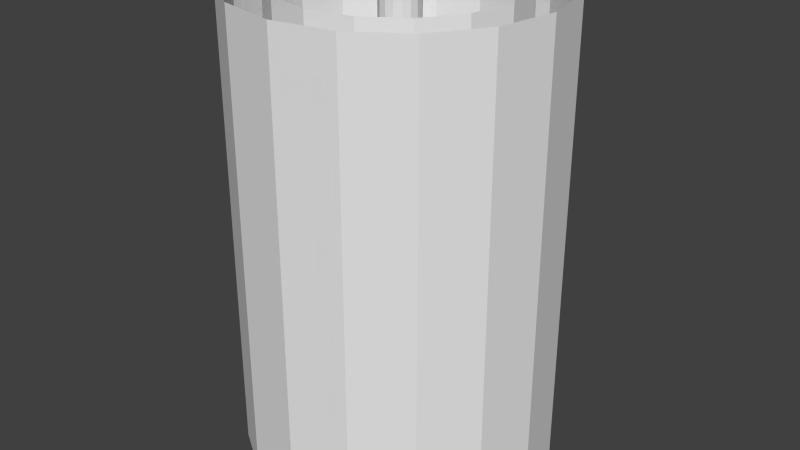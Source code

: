 # Source: Tour.blend  (saved by Blender 2.66.0; exported with 4.5.12 LTS)
import bpy
from mathutils import Matrix  # noqa: F401  (used for matrix-valued properties, if any)

bpy.ops.wm.read_factory_settings(use_empty=True)
scene = bpy.context.scene
scene.name = 'Scene'

# ---- collections
col_collection_1 = bpy.data.collections.new('Collection 1'); scene.collection.children.link(col_collection_1)
col_collection_3 = bpy.data.collections.new('Collection 3'); scene.collection.children.link(col_collection_3)
col_collection_3.hide_render = True
col_collection_3.hide_viewport = True

# ---- world
world_world = bpy.data.worlds.new('World'); scene.world = world_world
world_world.color = (0.05088, 0.05088, 0.05088)
world_world.use_sun_shadow = False
world_world.sun_shadow_jitter_overblur = 0.0
world_world.cycles.sampling_method = 'MANUAL'
world_world.cycles.sample_map_resolution = 256

# ---- meshes
me_stairsmesh_034 = bpy.data.meshes.new('StairsMesh.034')
me_stairsmesh_034.from_pydata([(-24.0, -5.0, 64.0), (-24.0, 5.0, 64.0), (-2.384e-07, 2.0, 64.0), (2.384e-07, -2.0, 64.0), (-24.0, -5.0, 68.0), (-24.0, 5.0, 68.0), (-2.384e-07, 2.0, 68.0), (2.384e-07, -2.0, 68.0), (-24.09, 4.565, 60.0), (-20.26, 13.8, 60.0), (0.7654, 1.848, 60.0), (-0.7654, -1.848, 60.0), (-24.09, 4.565, 64.0), (-20.26, 13.8, 64.0), (0.7654, 1.848, 64.0), (-0.7654, -1.848, 64.0), (-20.51, 13.44, 56.0), (-13.44, 20.51, 56.0), (1.414, 1.414, 56.0), (-1.414, -1.414, 56.0), (-20.51, 13.44, 60.0), (-13.44, 20.51, 60.0), (1.414, 1.414, 60.0), (-1.414, -1.414, 60.0), (-13.8, 20.26, 52.0), (-4.565, 24.09, 52.0), (1.848, 0.7654, 52.0), (-1.848, -0.7654, 52.0), (-13.8, 20.26, 56.0), (-4.565, 24.09, 56.0), (1.848, 0.7654, 56.0), (-1.848, -0.7654, 56.0), (-5.0, 24.0, 48.0), (5.0, 24.0, 48.0), (2.0, -8.941e-08, 48.0), (-2.0, 8.941e-08, 48.0), (-5.0, 24.0, 52.0), (5.0, 24.0, 52.0), (2.0, -8.941e-08, 52.0), (-2.0, 8.941e-08, 52.0), (4.565, 24.09, 44.0), (13.8, 20.26, 44.0), (1.848, -0.7654, 44.0), (-1.848, 0.7654, 44.0), (4.565, 24.09, 48.0), (13.8, 20.26, 48.0), (1.848, -0.7654, 48.0), (-1.848, 0.7654, 48.0), (13.44, 20.51, 40.0), (20.51, 13.44, 40.0), (1.414, -1.414, 40.0), (-1.414, 1.414, 40.0), (13.44, 20.51, 44.0), (20.51, 13.44, 44.0), (1.414, -1.414, 44.0), (-1.414, 1.414, 44.0), (20.26, 13.8, 36.0), (24.09, 4.565, 36.0), (0.7654, -1.848, 36.0), (-0.7654, 1.848, 36.0), (20.26, 13.8, 40.0), (24.09, 4.565, 40.0), (0.7654, -1.848, 40.0), (-0.7654, 1.848, 40.0), (24.0, 5.0, 32.0), (24.0, -5.0, 32.0), (8.941e-08, -2.0, 32.0), (-8.941e-08, 2.0, 32.0), (24.0, 5.0, 36.0), (24.0, -5.0, 36.0), (8.941e-08, -2.0, 36.0), (-8.941e-08, 2.0, 36.0), (24.09, -4.565, 28.0), (20.26, -13.8, 28.0), (-0.7654, -1.848, 28.0), (0.7654, 1.848, 28.0), (24.09, -4.565, 32.0), (20.26, -13.8, 32.0), (-0.7654, -1.848, 32.0), (0.7654, 1.848, 32.0), (20.51, -13.44, 24.0), (13.44, -20.51, 24.0), (-1.414, -1.414, 24.0), (1.414, 1.414, 24.0), (20.51, -13.44, 28.0), (13.44, -20.51, 28.0), (-1.414, -1.414, 28.0), (1.414, 1.414, 28.0), (13.8, -20.26, 20.0), (4.565, -24.09, 20.0), (-1.848, -0.7654, 20.0), (1.848, 0.7654, 20.0), (13.8, -20.26, 24.0), (4.565, -24.09, 24.0), (-1.848, -0.7654, 24.0), (1.848, 0.7654, 24.0), (5.0, -24.0, 16.0), (-5.0, -24.0, 16.0), (-2.0, 2.98e-08, 16.0), (2.0, -2.98e-08, 16.0), (5.0, -24.0, 20.0), (-5.0, -24.0, 20.0), (-2.0, 2.98e-08, 20.0), (2.0, -2.98e-08, 20.0), (-4.565, -24.09, 12.0), (-13.8, -20.26, 12.0), (-1.848, 0.7654, 12.0), (1.848, -0.7654, 12.0), (-4.565, -24.09, 16.0), (-13.8, -20.26, 16.0), (-1.848, 0.7654, 16.0), (1.848, -0.7654, 16.0), (-13.44, -20.51, 8.0), (-20.51, -13.44, 8.0), (-1.414, 1.414, 8.0), (1.414, -1.414, 8.0), (-13.44, -20.51, 12.0), (-20.51, -13.44, 12.0), (-1.414, 1.414, 12.0), (1.414, -1.414, 12.0), (-20.26, -13.8, 4.0), (-24.09, -4.565, 4.0), (-0.7654, 1.848, 4.0), (0.7654, -1.848, 4.0), (-20.26, -13.8, 8.0), (-24.09, -4.565, 8.0), (-0.7654, 1.848, 8.0), (0.7654, -1.848, 8.0), (-24.0, -5.0, 0.0), (-24.0, 5.0, 0.0), (0.0, 2.0, 0.0), (0.0, -2.0, 0.0), (-24.0, -5.0, 4.0), (-24.0, 5.0, 4.0), (0.0, 2.0, 4.0), (0.0, -2.0, 4.0), (3.923, 0.7804, 0.0), (3.326, 2.222, 0.0), (2.222, 3.326, 0.0), (0.7804, 3.923, 0.0), (-0.7804, 3.923, 0.0), (-2.222, 3.326, 0.0), (-3.326, 2.222, 0.0), (-3.923, 0.7804, 0.0), (-3.923, -0.7804, 0.0), (-3.326, -2.222, 0.0), (-2.222, -3.326, 0.0), (-0.7804, -3.923, 0.0), (0.7804, -3.923, 0.0), (2.222, -3.326, 0.0), (3.326, -2.222, 0.0), (3.923, -0.7804, 0.0), (3.923, 0.7804, 96.0), (3.326, 2.222, 96.0), (2.222, 3.326, 96.0), (0.7804, 3.923, 96.0), (-0.7804, 3.923, 96.0), (-2.222, 3.326, 96.0), (-3.326, 2.222, 96.0), (-3.923, 0.7804, 96.0), (-3.923, -0.7804, 96.0), (-3.326, -2.222, 96.0), (-2.222, -3.326, 96.0), (-0.7804, -3.923, 96.0), (0.7804, -3.923, 96.0), (2.222, -3.326, 96.0), (3.326, -2.222, 96.0), (3.923, -0.7804, 96.0)], [], [(0, 3, 2, 1), (4, 5, 6, 7), (1, 2, 6, 5), (2, 3, 7, 6), (3, 0, 4, 7), (0, 1, 5, 4), (8, 11, 10, 9), (12, 13, 14, 15), (9, 10, 14, 13), (10, 11, 15, 14), (11, 8, 12, 15), (8, 9, 13, 12), (16, 19, 18, 17), (20, 21, 22, 23), (17, 18, 22, 21), (18, 19, 23, 22), (19, 16, 20, 23), (16, 17, 21, 20), (24, 27, 26, 25), (28, 29, 30, 31), (25, 26, 30, 29), (26, 27, 31, 30), (27, 24, 28, 31), (24, 25, 29, 28), (32, 35, 34, 33), (36, 37, 38, 39), (33, 34, 38, 37), (34, 35, 39, 38), (35, 32, 36, 39), (32, 33, 37, 36), (40, 43, 42, 41), (44, 45, 46, 47), (41, 42, 46, 45), (42, 43, 47, 46), (43, 40, 44, 47), (40, 41, 45, 44), (48, 51, 50, 49), (52, 53, 54, 55), (49, 50, 54, 53), (50, 51, 55, 54), (51, 48, 52, 55), (48, 49, 53, 52), (56, 59, 58, 57), (60, 61, 62, 63), (57, 58, 62, 61), (58, 59, 63, 62), (59, 56, 60, 63), (56, 57, 61, 60), (64, 67, 66, 65), (68, 69, 70, 71), (65, 66, 70, 69), (66, 67, 71, 70), (67, 64, 68, 71), (64, 65, 69, 68), (72, 75, 74, 73), (76, 77, 78, 79), (73, 74, 78, 77), (74, 75, 79, 78), (75, 72, 76, 79), (72, 73, 77, 76), (80, 83, 82, 81), (84, 85, 86, 87), (81, 82, 86, 85), (82, 83, 87, 86), (83, 80, 84, 87), (80, 81, 85, 84), (88, 91, 90, 89), (92, 93, 94, 95), (89, 90, 94, 93), (90, 91, 95, 94), (91, 88, 92, 95), (88, 89, 93, 92), (96, 99, 98, 97), (100, 101, 102, 103), (97, 98, 102, 101), (98, 99, 103, 102), (99, 96, 100, 103), (96, 97, 101, 100), (104, 107, 106, 105), (108, 109, 110, 111), (105, 106, 110, 109), (106, 107, 111, 110), (107, 104, 108, 111), (104, 105, 109, 108), (112, 115, 114, 113), (116, 117, 118, 119), (113, 114, 118, 117), (114, 115, 119, 118), (115, 112, 116, 119), (112, 113, 117, 116), (120, 123, 122, 121), (124, 125, 126, 127), (121, 122, 126, 125), (122, 123, 127, 126), (123, 120, 124, 127), (120, 121, 125, 124), (128, 131, 130, 129), (132, 133, 134, 135), (129, 130, 134, 133), (130, 131, 135, 134), (131, 128, 132, 135), (128, 129, 133, 132), (151, 150, 166, 167), (141, 140, 156, 157), (138, 137, 153, 154), (143, 142, 158, 159), (136, 151, 167, 152), (139, 138, 154, 155), (144, 143, 159, 160), (148, 147, 163, 164), (149, 148, 164, 165), (142, 141, 157, 158), (140, 139, 155, 156), (146, 145, 161, 162), (147, 146, 162, 163), (137, 136, 152, 153), (150, 149, 165, 166), (145, 144, 160, 161)])
me_stairsmesh_034.use_remesh_preserve_volume = False
me_stairsmesh_034.use_remesh_preserve_attributes = False
me_stairsmesh_034.use_mirror_vertex_groups = False
me_stairsmesh_034.update()
me_tourmesh_006 = bpy.data.meshes.new('TourMesh.006')
me_tourmesh_006.from_pydata([(24.0, 0.0, 0.0), (22.17, 9.184, 0.0), (16.97, 16.97, 0.0), (9.184, 22.17, 0.0), (1.47e-15, 24.0, 0.0), (-9.184, 22.17, 0.0), (-16.97, 16.97, 0.0), (-22.17, 9.184, 0.0), (-24.0, 2.939e-15, 0.0), (-22.17, -9.184, 0.0), (-16.97, -16.97, 0.0), (-9.184, -22.17, 0.0), (-4.409e-15, -24.0, 0.0), (9.184, -22.17, 0.0), (16.97, -16.97, 0.0), (22.17, -9.184, 0.0), (32.0, 0.0, 0.0), (29.56, 12.25, 0.0), (22.63, 22.63, 0.0), (12.25, 29.56, 0.0), (1.959e-15, 32.0, 0.0), (-12.25, 29.56, 0.0), (-22.63, 22.63, 0.0), (-29.56, 12.25, 0.0), (-32.0, 3.919e-15, 0.0), (-29.56, -12.25, 0.0), (-22.63, -22.63, 0.0), (-12.25, -29.56, 0.0), (-5.878e-15, -32.0, 0.0), (12.25, -29.56, 0.0), (22.63, -22.63, 0.0), (29.56, -12.25, 0.0), (24.0, 0.0, 48.0), (22.17, 9.184, 48.0), (16.97, 16.97, 48.0), (9.184, 22.17, 48.0), (1.47e-15, 24.0, 48.0), (-9.184, 22.17, 48.0), (-16.97, 16.97, 48.0), (-22.17, 9.184, 48.0), (-24.0, 2.939e-15, 48.0), (-22.17, -9.184, 48.0), (-16.97, -16.97, 48.0), (-9.184, -22.17, 48.0), (-4.409e-15, -24.0, 48.0), (9.184, -22.17, 48.0), (16.97, -16.97, 48.0), (22.17, -9.184, 48.0), (32.0, 0.0, 48.0), (29.56, 12.25, 48.0), (22.63, 22.63, 48.0), (12.25, 29.56, 48.0), (1.959e-15, 32.0, 48.0), (-12.25, 29.56, 48.0), (-22.63, 22.63, 48.0), (-29.56, 12.25, 48.0), (-32.0, 3.919e-15, 48.0), (-29.56, -12.25, 48.0), (-22.63, -22.63, 48.0), (-12.25, -29.56, 48.0), (-5.878e-15, -32.0, 48.0), (12.25, -29.56, 48.0), (22.63, -22.63, 48.0), (29.56, -12.25, 48.0), (24.0, 0.0, 96.0), (22.17, 9.184, 96.0), (16.97, 16.97, 96.0), (9.184, 22.17, 96.0), (1.47e-15, 24.0, 96.0), (-9.184, 22.17, 96.0), (-16.97, 16.97, 96.0), (-22.17, 9.184, 96.0), (-24.0, 2.939e-15, 96.0), (-22.17, -9.184, 96.0), (-16.97, -16.97, 96.0), (-9.184, -22.17, 96.0), (-4.409e-15, -24.0, 96.0), (9.184, -22.17, 96.0), (16.97, -16.97, 96.0), (22.17, -9.184, 96.0), (32.0, 0.0, 96.0), (29.56, 12.25, 96.0), (22.63, 22.63, 96.0), (12.25, 29.56, 96.0), (1.959e-15, 32.0, 96.0), (-12.25, 29.56, 96.0), (-22.63, 22.63, 96.0), (-29.56, 12.25, 96.0), (-32.0, 3.919e-15, 96.0), (-29.56, -12.25, 96.0), (-22.63, -22.63, 96.0), (-12.25, -29.56, 96.0), (-5.878e-15, -32.0, 96.0), (12.25, -29.56, 96.0), (22.63, -22.63, 96.0), (29.56, -12.25, 96.0)], [], [(4, 3, 35, 36), (14, 13, 45, 46), (2, 1, 33, 34), (20, 19, 51, 52), (30, 29, 61, 62), (18, 17, 49, 50), (1, 0, 32, 33), (5, 4, 36, 37), (0, 15, 47, 32), (17, 16, 48, 49), (21, 20, 52, 53), (16, 31, 63, 48), (15, 14, 46, 47), (7, 6, 38, 39), (8, 7, 39, 40), (6, 5, 37, 38), (31, 30, 62, 63), (23, 22, 54, 55), (24, 23, 55, 56), (22, 21, 53, 54), (3, 2, 34, 35), (13, 12, 44, 45), (11, 10, 42, 43), (19, 18, 50, 51), (29, 28, 60, 61), (27, 26, 58, 59), (12, 11, 43, 44), (10, 9, 41, 42), (9, 8, 40, 41), (28, 27, 59, 60), (26, 25, 57, 58), (25, 24, 56, 57), (59, 58, 90, 91), (44, 43, 75, 76), (42, 41, 73, 74), (41, 40, 72, 73), (60, 59, 91, 92), (58, 57, 89, 90), (57, 56, 88, 89), (36, 35, 67, 68), (46, 45, 77, 78), (34, 33, 65, 66), (52, 51, 83, 84), (62, 61, 93, 94), (50, 49, 81, 82), (33, 32, 64, 65), (37, 36, 68, 69), (32, 47, 79, 64), (49, 48, 80, 81), (53, 52, 84, 85), (48, 63, 95, 80), (47, 46, 78, 79), (39, 38, 70, 71), (40, 39, 71, 72), (38, 37, 69, 70), (63, 62, 94, 95), (55, 54, 86, 87), (56, 55, 87, 88), (54, 53, 85, 86), (35, 34, 66, 67), (45, 44, 76, 77), (43, 42, 74, 75), (51, 50, 82, 83), (61, 60, 92, 93)])
me_tourmesh_006.use_remesh_preserve_volume = False
me_tourmesh_006.use_remesh_preserve_attributes = False
me_tourmesh_006.use_mirror_vertex_groups = False
me_tourmesh_006.update()
me_cube_3130 = bpy.data.meshes.new('Cube.3130')
me_cube_3130.from_pydata([(-0.7201, -3.564, -0.1291), (-0.7201, 3.564, -0.1291), (0.7201, 3.564, -0.1291), (0.7201, -3.564, -0.1291), (-0.7201, -3.564, 12.93), (-0.7201, 3.564, 12.93), (0.7201, 3.564, 12.93), (0.7201, -3.564, 12.93), (0.7201, 2.536, 0.8977), (0.7201, -2.536, 0.8977), (0.7201, 2.536, 11.9), (0.7201, -2.536, 11.9), (0.04307, 2.536, 0.8977), (0.04307, -2.536, 0.8977), (0.04307, 2.536, 11.9), (0.04307, -2.536, 11.9)], [], [(4, 5, 1, 0), (5, 6, 2, 1), (2, 6, 10, 8), (7, 4, 0, 3), (0, 1, 2, 3), (7, 6, 5, 4), (10, 11, 15, 14), (3, 2, 8, 9), (6, 7, 11, 10), (7, 3, 9, 11), (14, 15, 13, 12), (11, 9, 13, 15), (9, 8, 12, 13), (8, 10, 14, 12)])
me_cube_3130.use_remesh_preserve_volume = False
me_cube_3130.use_remesh_preserve_attributes = False
me_cube_3130.use_mirror_vertex_groups = False
me_cube_3130.update()
me_cube_848 = bpy.data.meshes.new('Cube.848')
me_cube_848.from_pydata([(-0.3828, -4.118, 3.804), (-0.3828, 4.118, 3.804), (0.3828, 4.118, 3.804), (0.3828, -4.118, 3.804), (-0.3828, -4.118, 5.804), (-0.3828, 4.118, 5.804), (0.3828, 4.118, 5.804), (0.3828, -4.118, 5.804), (-0.3828, -4.118, 1.331), (-0.3828, 4.118, 1.331), (0.3828, 4.118, 1.331), (0.3828, -4.118, 1.331), (-0.3828, -4.118, 3.331), (-0.3828, 4.118, 3.331), (0.3828, 4.118, 3.331), (0.3828, -4.118, 3.331)], [], [(4, 5, 1, 0), (5, 6, 2, 1), (6, 7, 3, 2), (7, 4, 0, 3), (0, 1, 2, 3), (7, 6, 5, 4), (12, 13, 9, 8), (13, 14, 10, 9), (14, 15, 11, 10), (15, 12, 8, 11), (8, 9, 10, 11), (15, 14, 13, 12)])
me_cube_848.use_remesh_preserve_volume = False
me_cube_848.use_remesh_preserve_attributes = False
me_cube_848.use_mirror_vertex_groups = False
me_cube_848.update()
me_cube_009 = bpy.data.meshes.new('Cube.009')
me_cube_009.from_pydata([(-1.0, -1.0, 7.427), (-1.0, 1.0, 7.427), (1.0, 1.0, 7.427), (1.0, -1.0, 7.427), (-1.0, -1.0, 9.427), (-1.0, 1.0, 9.427), (1.0, 1.0, 9.427), (1.0, -1.0, 9.427), (-0.6027, -0.6027, 7.427), (-0.6027, 0.6027, 7.427), (0.6027, 0.6027, 7.427), (0.6027, -0.6027, 7.427), (-0.6027, -0.6027, -0.01417), (-0.6027, 0.6027, -0.01417), (0.6027, 0.6027, -0.01417), (0.6027, -0.6027, -0.01417), (1.0, 0.5937, 7.833), (1.0, -0.5937, 7.833), (1.0, 0.5937, 9.02), (1.0, -0.5937, 9.02), (1.569, 0.0, 8.427)], [], [(4, 5, 1, 0), (5, 6, 2, 1), (6, 7, 19, 18), (7, 4, 0, 3), (3, 0, 8, 11), (7, 6, 5, 4), (10, 11, 15, 14), (2, 3, 11, 10), (0, 1, 9, 8), (1, 2, 10, 9), (12, 13, 14, 15), (11, 8, 12, 15), (8, 9, 13, 12), (9, 10, 14, 13), (7, 3, 17, 19), (2, 6, 18, 16), (3, 2, 16, 17), (18, 19, 20), (19, 17, 20), (17, 16, 20), (16, 18, 20)])
me_cube_009.use_remesh_preserve_volume = False
me_cube_009.use_remesh_preserve_attributes = False
me_cube_009.use_mirror_vertex_groups = False
me_cube_009.update()

# ---- objects
ob_stairs = bpy.data.objects.new('Stairs', me_stairsmesh_034)
ob_tour_008 = bpy.data.objects.new('Tour.008', me_tourmesh_006)
ob_door = bpy.data.objects.new('Door', me_cube_3130)
ob_planches = bpy.data.objects.new('Planches', me_cube_848)
ob_rempart = bpy.data.objects.new('Rempart', me_cube_009)

# ---- transforms, parenting, visibility, modifiers, constraints
ob_stairs.location = (0.0, 0.0, 0.0)
ob_stairs.rotation_euler = (0.0, 0.0, -0.1963)
ob_stairs.show_in_front = True
ob_stairs.lineart.crease_threshold = 0.0
ob_tour_008.location = (0.0, 0.0, 0.0)
ob_tour_008.show_name = True
ob_tour_008.lineart.crease_threshold = 0.0
ob_door.location = (0.0, 0.0, 0.0)
ob_door.show_name = True
ob_door.lineart.crease_threshold = 0.0
ob_planches.location = (0.0, -8.847, 0.0)
ob_planches.show_name = True
ob_planches.lineart.crease_threshold = 0.0
ob_rempart.location = (0.0, -15.71, 0.0)
ob_rempart.show_name = True
ob_rempart.lineart.crease_threshold = 0.0

# ---- collection membership
col_collection_1.objects.link(ob_stairs)
col_collection_1.objects.link(ob_tour_008)
col_collection_3.objects.link(ob_door)
col_collection_3.objects.link(ob_planches)
col_collection_3.objects.link(ob_rempart)

# ---- scene / render settings (as saved in the file)
scene.frame_start = 1; scene.frame_end = 250; scene.frame_set(1)
scene.render.engine = 'BLENDER_EEVEE_NEXT'
scene.render.image_settings.color_mode = 'RGB'
scene.render.image_settings.compression = 90
scene.render.resolution_percentage = 50
scene.render.dither_intensity = 0.0
scene.render.bake_margin = 2
scene.cycles.use_denoising = False
scene.cycles.samples = 10
scene.cycles.sampling_pattern = 'TABULATED_SOBOL'
scene.cycles.light_sampling_threshold = 0.0
scene.cycles.use_adaptive_sampling = False
scene.cycles.use_light_tree = False
scene.cycles.blur_glossy = 0.0
scene.cycles.volume_bounces = 1
scene.cycles.pixel_filter_type = 'GAUSSIAN'
scene.cycles.sample_clamp_indirect = 0.0
scene.view_settings.view_transform = 'Standard'
bpy.context.view_layer.update()

# ---- added for rendering (the .blend has no active camera and no usable light): camera, sun
cam_auto = bpy.data.cameras.new('AutoCamera')
cam_auto.lens = 50.0
cam_auto.sensor_width = 36.0
cam_auto.clip_end = 2143.91
ob_auto_camera = bpy.data.objects.new('AutoCamera', cam_auto)
scene.collection.objects.link(ob_auto_camera)
ob_auto_camera.location = (122.161, -146.593, 145.664)
ob_auto_camera.rotation_euler = (1.09748, -7.21219e-08, 0.694738)
scene.camera = ob_auto_camera
light_auto_sun = bpy.data.lights.new('AutoSun', 'SUN')
light_auto_sun.energy = 3.0
light_auto_sun.angle = 0.0523599
ob_auto_sun = bpy.data.objects.new('AutoSun', light_auto_sun)
scene.collection.objects.link(ob_auto_sun)
ob_auto_sun.rotation_euler = (0.872665, 0.174533, 0.523599)
bpy.context.view_layer.update()
